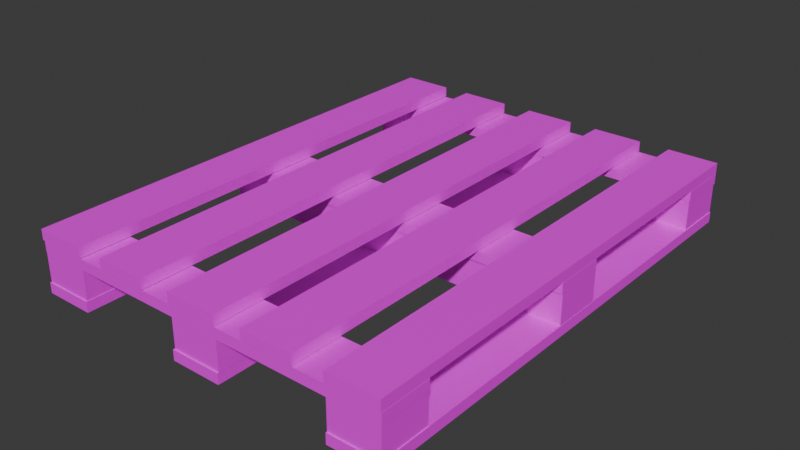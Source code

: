# Source: palette.blend  (saved by Blender 4.2.66; exported with 4.5.12 LTS)
import bpy
from mathutils import Matrix  # noqa: F401  (used for matrix-valued properties, if any)

bpy.ops.wm.read_factory_settings(use_empty=True)
scene = bpy.context.scene
scene.name = 'Scene'

# ---- collections
col_collection = bpy.data.collections.new('Collection'); scene.collection.children.link(col_collection)

# ---- images (referenced by path relative to the original .blend; pixels are not part of the script)
import os
ASSET_DIR = os.environ.get("B2B_ASSET_DIR", "")  # directory of the original .blend (textures are referenced by path, not embedded)
HERE = os.path.dirname(os.path.abspath(__file__))  # packed textures are extracted next to this script under _unpacked/

def load_image(name, relpath, width, height, colorspace="sRGB"):
    """Load a texture the original file referenced (path relative to the .blend, or extracted next to this script)."""
    p = next((c for c in (os.path.join(HERE, relpath), os.path.join(ASSET_DIR, relpath)) if relpath and os.path.exists(c)), "")
    if p:
        img = bpy.data.images.load(p, check_existing=True)
        img.name = name
    else:  # same state as the original file: an image datablock whose file is absent (Cycles renders it pink)
        img = bpy.data.images.new(name, width, height)
        img.source = "FILE"
        img.filepath = "//" + (relpath or name)
    img.colorspace_settings.name = colorspace
    return img
img_texture_wood_jpg = load_image('Texture_wood.jpg', 'Texture_wood.jpg', 1024, 1024, 'sRGB')

# ---- materials (node trees are filled in below, after node groups)
mat_material_008 = bpy.data.materials.new('Material.008')

# ---- material node trees
mat_material_008.use_nodes = True; mat_material_008.node_tree.nodes.clear()
_N = mat_material_008.node_tree.nodes; _L = mat_material_008.node_tree.links
n0 = _N.new('ShaderNodeBsdfPrincipled'); n0.name = 'Principled BSDF'; n0.location = (10, 300)
n1 = _N.new('ShaderNodeOutputMaterial'); n1.name = 'Material Output'; n1.location = (300, 300)
n2 = _N.new('ShaderNodeTexImage'); n2.name = 'Image Texture'; n2.location = (-280, 271)
n2.image = img_texture_wood_jpg
_L.new(n0.outputs[0], n1.inputs[0])
_L.new(n2.outputs[0], n0.inputs[0])
n1.is_active_output = True

# ---- world
world_world = bpy.data.worlds.new('World'); scene.world = world_world
world_world.use_nodes = True; world_world.node_tree.nodes.clear()
_N = world_world.node_tree.nodes; _L = world_world.node_tree.links
n0 = _N.new('ShaderNodeOutputWorld'); n0.name = 'World Output'; n0.location = (300, 300)
n1 = _N.new('ShaderNodeBackground'); n1.name = 'Background'; n1.location = (10, 300)
n1.inputs[0].default_value = (0.05088, 0.05088, 0.05088, 1.0)
_L.new(n1.outputs[0], n0.inputs[0])
n0.is_active_output = True
world_world.color = (0.05088, 0.05088, 0.05088)
world_world.sun_shadow_jitter_overblur = 0.0

# ---- meshes
me_cube_024 = bpy.data.meshes.new('Cube.024')
me_cube_024.from_pydata([(-1.0, -1.0, -1.0), (-1.0, -1.0, 1.0), (-1.0, 1.0, -1.0), (-1.0, 1.0, 1.0), (1.0, -1.0, -1.0), (1.0, -1.0, 1.0), (1.0, 1.0, -1.0), (1.0, 1.0, 1.0), (-18.54, -5.439, 1.692), (-18.54, -5.439, 2.369), (1.009, -5.439, 1.692), (1.009, -5.439, 2.369), (-18.54, -7.482, 1.692), (-18.54, -7.482, 2.369), (1.009, -7.482, 1.692), (1.009, -7.482, 2.369), (-18.54, 7.518, 1.692), (-18.54, 7.518, 2.369), (1.009, 7.518, 1.692), (1.009, 7.518, 2.369), (-18.54, 5.475, 1.692), (-18.54, 5.475, 2.369), (1.009, 5.475, 1.692), (1.009, 5.475, 2.369), (-18.54, 4.36, 1.692), (-18.54, 4.36, 2.369), (1.009, 4.36, 1.692), (1.009, 4.36, 2.369), (-18.54, 2.317, 1.692), (-18.54, 2.317, 2.369), (1.009, 2.317, 1.692), (1.009, 2.317, 2.369), (-18.54, 1.05, 1.692), (-18.54, 1.05, 2.369), (1.009, 1.05, 1.692), (1.009, 1.05, 2.369), (-18.54, -0.9929, 1.692), (-18.54, -0.9929, 2.369), (1.009, -0.9929, 1.692), (1.009, -0.9929, 2.369), (-18.54, -2.156, 1.692), (-18.54, -2.156, 2.369), (1.009, -2.156, 1.692), (1.009, -2.156, 2.369), (-18.54, -4.198, 1.692), (-18.54, -4.198, 2.369), (1.009, -4.198, 1.692), (1.009, -4.198, 2.369), (-18.51, -7.479, 0.9621), (-18.51, -7.479, 1.64), (-18.51, 7.479, 0.9621), (-18.51, 7.479, 1.64), (-16.47, -7.479, 0.9621), (-16.47, -7.479, 1.64), (-16.47, 7.479, 0.9621), (-16.47, 7.479, 1.64), (-1.021, -7.479, 0.9621), (-1.021, -7.479, 1.64), (-1.021, 7.479, 0.9621), (-1.021, 7.479, 1.64), (1.021, -7.479, 0.9621), (1.021, -7.479, 1.64), (1.021, 7.479, 0.9621), (1.021, 7.479, 1.64), (-9.756, -7.479, 0.9621), (-9.756, -7.479, 1.64), (-9.756, 7.479, 0.9621), (-9.756, 7.479, 1.64), (-7.713, -7.479, 0.9621), (-7.713, -7.479, 1.64), (-7.713, 7.479, 0.9621), (-7.713, 7.479, 1.64), (-18.54, -5.439, -1.647), (-18.54, -5.439, -0.9692), (1.009, -5.439, -1.647), (1.009, -5.439, -0.9692), (-18.54, -7.482, -1.647), (-18.54, -7.482, -0.9692), (1.009, -7.482, -1.647), (1.009, -7.482, -0.9692), (-18.54, 7.518, -1.647), (-18.54, 7.518, -0.9692), (1.009, 7.518, -1.647), (1.009, 7.518, -0.9692), (-18.54, 5.475, -1.647), (-18.54, 5.475, -0.9692), (1.009, 5.475, -1.647), (1.009, 5.475, -0.9692), (-18.54, 1.05, -1.647), (-18.54, 1.05, -0.9692), (1.009, 1.05, -1.647), (1.009, 1.05, -0.9692), (-18.54, -0.9929, -1.647), (-18.54, -0.9929, -0.9692), (1.009, -0.9929, -1.647), (1.009, -0.9929, -0.9692), (-1.0, -7.45, -1.0), (-1.0, -7.45, 1.0), (-1.0, -5.45, -1.0), (-1.0, -5.45, 1.0), (1.0, -7.45, -1.0), (1.0, -7.45, 1.0), (1.0, -5.45, -1.0), (1.0, -5.45, 1.0), (-1.0, 5.494, -1.0), (-1.0, 5.494, 1.0), (-1.0, 7.494, -1.0), (-1.0, 7.494, 1.0), (1.0, 5.494, -1.0), (1.0, 5.494, 1.0), (1.0, 7.494, -1.0), (1.0, 7.494, 1.0), (-18.49, 5.494, -1.0), (-18.49, 5.494, 1.0), (-18.49, 7.494, -1.0), (-18.49, 7.494, 1.0), (-16.49, 5.494, -1.0), (-16.49, 5.494, 1.0), (-16.49, 7.494, -1.0), (-16.49, 7.494, 1.0), (-18.49, -7.45, -1.0), (-18.49, -7.45, 1.0), (-18.49, -5.45, -1.0), (-18.49, -5.45, 1.0), (-16.49, -7.45, -1.0), (-16.49, -7.45, 1.0), (-16.49, -5.45, -1.0), (-16.49, -5.45, 1.0), (-18.49, -1.0, -1.0), (-18.49, -1.0, 1.0), (-18.49, 1.0, -1.0), (-18.49, 1.0, 1.0), (-16.49, -1.0, -1.0), (-16.49, -1.0, 1.0), (-16.49, 1.0, -1.0), (-16.49, 1.0, 1.0), (-9.705, -7.473, -1.0), (-9.705, -7.473, 1.0), (-9.705, 7.473, -1.0), (-9.705, 7.473, 1.0), (-7.705, -7.473, -1.0), (-7.705, -7.473, 1.0), (-7.705, 7.473, -1.0), (-7.705, 7.473, 1.0)], [], [(0, 1, 3, 2), (2, 3, 7, 6), (6, 7, 5, 4), (4, 5, 1, 0), (2, 6, 4, 0), (7, 3, 1, 5), (8, 9, 11, 10), (10, 11, 15, 14), (14, 15, 13, 12), (12, 13, 9, 8), (10, 14, 12, 8), (15, 11, 9, 13), (16, 17, 19, 18), (18, 19, 23, 22), (22, 23, 21, 20), (20, 21, 17, 16), (18, 22, 20, 16), (23, 19, 17, 21), (24, 25, 27, 26), (26, 27, 31, 30), (30, 31, 29, 28), (28, 29, 25, 24), (26, 30, 28, 24), (31, 27, 25, 29), (32, 33, 35, 34), (34, 35, 39, 38), (38, 39, 37, 36), (36, 37, 33, 32), (34, 38, 36, 32), (39, 35, 33, 37), (40, 41, 43, 42), (42, 43, 47, 46), (46, 47, 45, 44), (44, 45, 41, 40), (42, 46, 44, 40), (47, 43, 41, 45), (48, 49, 51, 50), (50, 51, 55, 54), (54, 55, 53, 52), (52, 53, 49, 48), (50, 54, 52, 48), (55, 51, 49, 53), (56, 57, 59, 58), (58, 59, 63, 62), (62, 63, 61, 60), (60, 61, 57, 56), (58, 62, 60, 56), (63, 59, 57, 61), (64, 65, 67, 66), (66, 67, 71, 70), (70, 71, 69, 68), (68, 69, 65, 64), (66, 70, 68, 64), (71, 67, 65, 69), (72, 73, 75, 74), (74, 75, 79, 78), (78, 79, 77, 76), (76, 77, 73, 72), (74, 78, 76, 72), (79, 75, 73, 77), (80, 81, 83, 82), (82, 83, 87, 86), (86, 87, 85, 84), (84, 85, 81, 80), (82, 86, 84, 80), (87, 83, 81, 85), (88, 89, 91, 90), (90, 91, 95, 94), (94, 95, 93, 92), (92, 93, 89, 88), (90, 94, 92, 88), (95, 91, 89, 93), (96, 97, 99, 98), (98, 99, 103, 102), (102, 103, 101, 100), (100, 101, 97, 96), (98, 102, 100, 96), (103, 99, 97, 101), (104, 105, 107, 106), (106, 107, 111, 110), (110, 111, 109, 108), (108, 109, 105, 104), (106, 110, 108, 104), (111, 107, 105, 109), (112, 113, 115, 114), (114, 115, 119, 118), (118, 119, 117, 116), (116, 117, 113, 112), (114, 118, 116, 112), (119, 115, 113, 117), (120, 121, 123, 122), (122, 123, 127, 126), (126, 127, 125, 124), (124, 125, 121, 120), (122, 126, 124, 120), (127, 123, 121, 125), (128, 129, 131, 130), (130, 131, 135, 134), (134, 135, 133, 132), (132, 133, 129, 128), (130, 134, 132, 128), (135, 131, 129, 133), (136, 137, 139, 138), (138, 139, 143, 142), (142, 143, 141, 140), (140, 141, 137, 136), (138, 142, 140, 136), (143, 139, 137, 141)])
_uv = me_cube_024.uv_layers.new(name='UVMap')
_uv.uv.foreach_set('vector', [0.1249, 0.0003752, 0.1747, 0.0503, 0.1498, 0.1001, 0.09998, 0.05018, 0.09998, 0.05018, 0.1498, 0.1001, 0.1249, 0.1499, 0.07508, 0.09998, 0.07508, 0.09998, 0.1249, 0.1499, 0.09998, 0.1997, 0.05018, 0.1498, 0.05018, 0.1498, 0.09998, 0.1997, 0.07508, 0.2495, 0.02528, 0.1996, 0.02528, 0.05006, 0.07508, 0.09998, 0.05018, 0.1498, 0.0003752, 0.09986, 0.1249, 0.1499, 0.1747, 0.1998, 0.1498, 0.2496, 0.09998, 0.1997, 0.2999, 0.0003752, 0.3497, 0.0503, 0.3248, 0.1001, 0.275, 0.05018, 0.275, 0.05018, 0.3248, 0.1001, 0.2999, 0.1499, 0.2501, 0.09998, 0.2501, 0.09998, 0.2999, 0.1499, 0.275, 0.1997, 0.2252, 0.1498, 0.2252, 0.1498, 0.275, 0.1997, 0.2501, 0.2495, 0.2003, 0.1996, 0.2003, 0.05006, 0.2501, 0.09998, 0.2252, 0.1498, 0.1754, 0.09986, 0.8531, 1.65e-07, 0.8531, 0.1045, 0.1469, 0.1045, 0.1469, 0.0, 0.1249, 0.2504, 0.1747, 0.3003, 0.1498, 0.3501, 0.09998, 0.3002, 0.09998, 0.3002, 0.1498, 0.3501, 0.1249, 0.3999, 0.07508, 0.35, 0.07508, 0.35, 0.1249, 0.3999, 0.09998, 0.4497, 0.05018, 0.3998, 0.05018, 0.3998, 0.09998, 0.4497, 0.07508, 0.4995, 0.02528, 0.4496, 0.02528, 0.3001, 0.07508, 0.35, 0.05018, 0.3998, 0.0003752, 0.3499, 0.8531, 0.0, 0.8531, 0.1045, 0.1469, 0.1045, 0.1469, 0.0, 0.2999, 0.2504, 0.3497, 0.3003, 0.3248, 0.3501, 0.275, 0.3002, 0.275, 0.3002, 0.3248, 0.3501, 0.2999, 0.3999, 0.2501, 0.35, 0.2501, 0.35, 0.2999, 0.3999, 0.275, 0.4497, 0.2252, 0.3998, 0.2252, 0.3998, 0.275, 0.4497, 0.2501, 0.4995, 0.2003, 0.4496, 0.2003, 0.3001, 0.2501, 0.35, 0.2252, 0.3998, 0.1754, 0.3499, 0.8531, 0.0, 0.8531, 0.1045, 0.1469, 0.1045, 0.1469, 0.0, 0.475, 0.0003751, 0.5248, 0.0503, 0.4999, 0.1001, 0.4501, 0.05018, 0.4501, 0.05018, 0.4999, 0.1001, 0.475, 0.1499, 0.4252, 0.09998, 0.4252, 0.09998, 0.475, 0.1499, 0.4501, 0.1997, 0.4003, 0.1498, 0.4003, 0.1498, 0.4501, 0.1997, 0.4252, 0.2495, 0.3754, 0.1996, 0.3754, 0.05006, 0.4252, 0.09998, 0.4003, 0.1498, 0.3505, 0.09986, 0.8531, 1.681e-07, 0.8531, 0.1045, 0.1469, 0.1045, 0.1469, 3.049e-09, 0.475, 0.2504, 0.5248, 0.3003, 0.4999, 0.3501, 0.4501, 0.3002, 0.4501, 0.3002, 0.4999, 0.3501, 0.475, 0.3999, 0.4252, 0.35, 0.4252, 0.35, 0.475, 0.3999, 0.4501, 0.4497, 0.4003, 0.3998, 0.4003, 0.3998, 0.4501, 0.4497, 0.4252, 0.4995, 0.3754, 0.4496, 0.3754, 0.3001, 0.4252, 0.35, 0.4003, 0.3998, 0.3505, 0.3499, 0.8531, 1.65e-07, 0.8531, 0.1045, 0.1469, 0.1045, 0.1469, 0.0, 0.65, 0.0003752, 0.6998, 0.0503, 0.6749, 0.1001, 0.6251, 0.05018, 0.6251, 0.05018, 0.6749, 0.1001, 0.65, 0.1499, 0.6002, 0.09998, 0.6002, 0.09998, 0.65, 0.1499, 0.6251, 0.1997, 0.5753, 0.1498, 0.5753, 0.1498, 0.6251, 0.1997, 0.6002, 0.2495, 0.5504, 0.1996, 0.5504, 0.05006, 0.6002, 0.09998, 0.5753, 0.1498, 0.5255, 0.09986, 0.65, 0.1499, 0.6998, 0.1998, 0.6749, 0.2496, 0.6251, 0.1997, 0.65, 0.2504, 0.6998, 0.3003, 0.6749, 0.3501, 0.6251, 0.3002, 0.6251, 0.3002, 0.6749, 0.3501, 0.65, 0.3999, 0.6002, 0.35, 0.6002, 0.35, 0.65, 0.3999, 0.6251, 0.4497, 0.5753, 0.3998, 0.5753, 0.3998, 0.6251, 0.4497, 0.6002, 0.4995, 0.5504, 0.4496, 0.5504, 0.3001, 0.6002, 0.35, 0.5753, 0.3998, 0.5255, 0.3499, 0.65, 0.3999, 0.6998, 0.4498, 0.6749, 0.4996, 0.6251, 0.4497, 0.1249, 0.5004, 0.1747, 0.5503, 0.1498, 0.6001, 0.09998, 0.5502, 0.09998, 0.5502, 0.1498, 0.6001, 0.1249, 0.6499, 0.07508, 0.6, 0.07508, 0.6, 0.1249, 0.6499, 0.09998, 0.6997, 0.05018, 0.6498, 0.05018, 0.6498, 0.09998, 0.6997, 0.07508, 0.7495, 0.02528, 0.6996, 0.02528, 0.5501, 0.07508, 0.6, 0.05018, 0.6498, 0.0003752, 0.5999, 0.1249, 0.6499, 0.1747, 0.6998, 0.1498, 0.7496, 0.09998, 0.6997, 0.2999, 0.5004, 0.3497, 0.5503, 0.3248, 0.6001, 0.275, 0.5502, 0.275, 0.5502, 0.3248, 0.6001, 0.2999, 0.6499, 0.2501, 0.6, 0.2501, 0.6, 0.2999, 0.6499, 0.275, 0.6997, 0.2252, 0.6498, 0.2252, 0.6498, 0.275, 0.6997, 0.2501, 0.7495, 0.2003, 0.6996, 0.2003, 0.5501, 0.2501, 0.6, 0.2252, 0.6498, 0.1754, 0.5999, 0.2999, 0.6499, 0.3497, 0.6998, 0.3248, 0.7496, 0.275, 0.6997, 0.475, 0.5004, 0.5248, 0.5503, 0.4999, 0.6001, 0.4501, 0.5502, 0.4501, 0.5502, 0.4999, 0.6001, 0.475, 0.6499, 0.4252, 0.6, 0.4252, 0.6, 0.475, 0.6499, 0.4501, 0.6997, 0.4003, 0.6498, 0.4003, 0.6498, 0.4501, 0.6997, 0.4252, 0.7495, 0.3754, 0.6996, 0.3754, 0.5501, 0.4252, 0.6, 0.4003, 0.6498, 0.3505, 0.5999, 0.475, 0.6499, 0.5248, 0.6998, 0.4999, 0.7496, 0.4501, 0.6997, 0.65, 0.5004, 0.6998, 0.5503, 0.6749, 0.6001, 0.6251, 0.5502, 0.6251, 0.5502, 0.6749, 0.6001, 0.65, 0.6499, 0.6002, 0.6, 0.6002, 0.6, 0.65, 0.6499, 0.6251, 0.6997, 0.5753, 0.6498, 0.5753, 0.6498, 0.6251, 0.6997, 0.6002, 0.7495, 0.5504, 0.6996, 0.5504, 0.5501, 0.6002, 0.6, 0.5753, 0.6498, 0.5255, 0.5999, 0.65, 0.6499, 0.6998, 0.6998, 0.6749, 0.7496, 0.6251, 0.6997, 0.8251, 0.0003751, 0.8749, 0.0503, 0.85, 0.1001, 0.8002, 0.05018, 0.8002, 0.05018, 0.85, 0.1001, 0.8251, 0.1499, 0.7753, 0.09998, 0.7753, 0.09998, 0.8251, 0.1499, 0.8002, 0.1997, 0.7504, 0.1498, 0.7504, 0.1498, 0.8002, 0.1997, 0.7753, 0.2495, 0.7255, 0.1996, 0.7255, 0.05006, 0.7753, 0.09998, 0.7504, 0.1498, 0.7006, 0.09986, 0.8251, 0.1499, 0.8749, 0.1998, 0.85, 0.2496, 0.8002, 0.1997, 0.8251, 0.2504, 0.8749, 0.3003, 0.85, 0.3501, 0.8002, 0.3002, 0.8002, 0.3002, 0.85, 0.3501, 0.8251, 0.3999, 0.7753, 0.35, 0.7753, 0.35, 0.8251, 0.3999, 0.8002, 0.4497, 0.7504, 0.3998, 0.7504, 0.3998, 0.8002, 0.4497, 0.7753, 0.4995, 0.7255, 0.4496, 0.7255, 0.3001, 0.7753, 0.35, 0.7504, 0.3998, 0.7006, 0.3499, 0.8251, 0.3999, 0.8749, 0.4498, 0.85, 0.4996, 0.8002, 0.4497, 0.8251, 0.5004, 0.8749, 0.5503, 0.85, 0.6001, 0.8002, 0.5502, 0.8002, 0.5502, 0.85, 0.6001, 0.8251, 0.6499, 0.7753, 0.6, 0.7753, 0.6, 0.8251, 0.6499, 0.8002, 0.6997, 0.7504, 0.6498, 0.7504, 0.6498, 0.8002, 0.6997, 0.7753, 0.7495, 0.7255, 0.6996, 0.7255, 0.5501, 0.7753, 0.6, 0.7504, 0.6498, 0.7006, 0.5999, 0.8251, 0.6499, 0.8749, 0.6998, 0.85, 0.7496, 0.8002, 0.6997, 0.1249, 0.7504, 0.1747, 0.8003, 0.1498, 0.8501, 0.09998, 0.8002, 0.09998, 0.8002, 0.1498, 0.8501, 0.1249, 0.8999, 0.07508, 0.85, 0.07508, 0.85, 0.1249, 0.8999, 0.09998, 0.9497, 0.05018, 0.8998, 0.05018, 0.8998, 0.09998, 0.9497, 0.07508, 0.9995, 0.02528, 0.9496, 0.02528, 0.8001, 0.07508, 0.85, 0.05018, 0.8998, 0.0003752, 0.8499, 0.1249, 0.8999, 0.1747, 0.9498, 0.1498, 0.9996, 0.09998, 0.9497, 0.2999, 0.7504, 0.3497, 0.8003, 0.3248, 0.8501, 0.275, 0.8002, 0.275, 0.8002, 0.3248, 0.8501, 0.2999, 0.8999, 0.2501, 0.85, 0.2501, 0.85, 0.2999, 0.8999, 0.275, 0.9497, 0.2252, 0.8998, 0.2252, 0.8998, 0.275, 0.9497, 0.2501, 0.9995, 0.2003, 0.9496, 0.2003, 0.8001, 0.2501, 0.85, 0.2252, 0.8998, 0.1754, 0.8499, 0.2999, 0.8999, 0.3497, 0.9498, 0.3248, 0.9996, 0.275, 0.9497, 0.475, 0.7504, 0.5248, 0.8003, 0.4999, 0.8501, 0.4501, 0.8002, 0.4501, 0.8002, 0.4999, 0.8501, 0.475, 0.8999, 0.4252, 0.85, 0.4252, 0.85, 0.475, 0.8999, 0.4501, 0.9497, 0.4003, 0.8998, 0.4003, 0.8998, 0.4501, 0.9497, 0.4252, 0.9995, 0.3754, 0.9496, 0.3754, 0.8001, 0.4252, 0.85, 0.4003, 0.8998, 0.3505, 0.8499, 0.475, 0.8999, 0.5248, 0.9498, 0.4999, 0.9996, 0.4501, 0.9497])
me_cube_024.materials.append(mat_material_008)
me_cube_024.update()

# ---- objects
ob_cube_001 = bpy.data.objects.new('Cube.001', me_cube_024)

# ---- transforms, parenting, visibility, modifiers, constraints
ob_cube_001.location = (4.618, 6.231, -0.896)
ob_cube_001.rotation_euler = (0.0, -0.0, 1.571)
ob_cube_001.scale = (0.7109, 0.7109, 0.4412)

# ---- collection membership
col_collection.objects.link(ob_cube_001)

# ---- scene / render settings (as saved in the file)
scene.frame_start = 1; scene.frame_end = 250; scene.frame_set(1)
scene.render.engine = 'BLENDER_EEVEE_NEXT'
bpy.context.view_layer.update()

# ---- added for rendering (the .blend has no active camera and no usable light): camera, sun
cam_auto = bpy.data.cameras.new('AutoCamera')
cam_auto.lens = 50.0
cam_auto.sensor_width = 36.0
cam_auto.clip_end = 1000.0
ob_auto_camera = bpy.data.objects.new('AutoCamera', cam_auto)
scene.collection.objects.link(ob_auto_camera)
ob_auto_camera.location = (20.9022, -19.5515, 12.3007)
ob_auto_camera.rotation_euler = (1.09748, -7.21219e-08, 0.694738)
scene.camera = ob_auto_camera
light_auto_sun = bpy.data.lights.new('AutoSun', 'SUN')
light_auto_sun.energy = 3.0
light_auto_sun.angle = 0.0523599
ob_auto_sun = bpy.data.objects.new('AutoSun', light_auto_sun)
scene.collection.objects.link(ob_auto_sun)
ob_auto_sun.rotation_euler = (0.872665, 0.174533, 0.523599)
bpy.context.view_layer.update()
